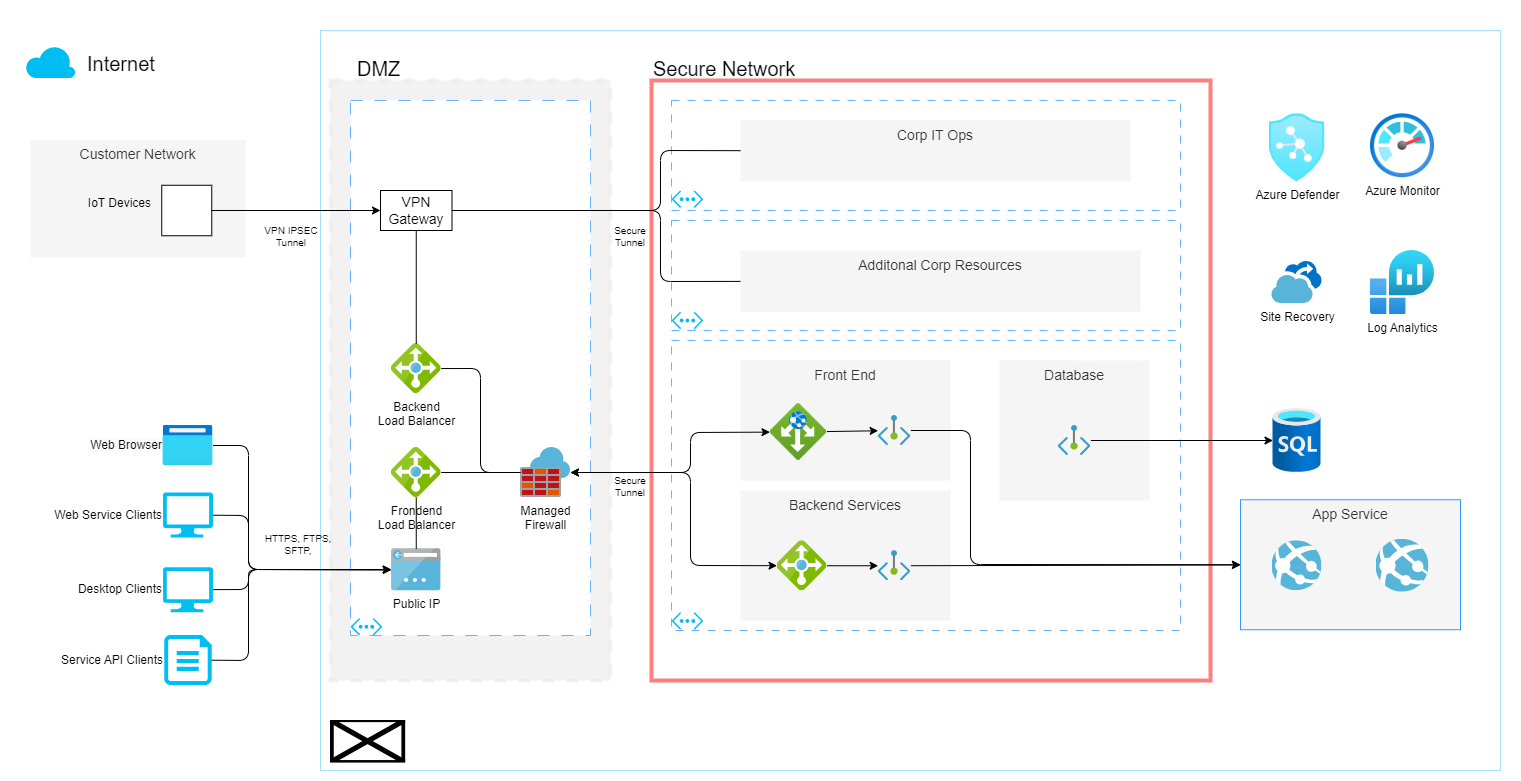

The diagram above was exported from draw.io. Its source (the exported page's mxGraphModel, read from the mxfile embedded in the PNG):
<mxGraphModel dx="2992" dy="2086" grid="1" gridSize="10" guides="1" tooltips="1" connect="1" arrows="1" fold="1" page="1" pageScale="1" pageWidth="1100" pageHeight="850" math="0" shadow="0">
  <root>
    <mxCell id="0" />
    <mxCell id="1" parent="0" />
    <mxCell id="2" value="" style="whiteSpace=wrap;html=1;verticalAlign=middle;labelBackgroundColor=default;fontSize=14;strokeColor=none;" parent="1" vertex="1">
      <mxGeometry x="-970" y="-780" width="1520" height="780" as="geometry" />
    </mxCell>
    <mxCell id="151" value="" style="whiteSpace=wrap;html=1;strokeColor=#4dc5ef;strokeWidth=1;fillColor=none;opacity=50;" vertex="1" parent="1">
      <mxGeometry x="-650" y="-750" width="1180" height="740" as="geometry" />
    </mxCell>
    <mxCell id="3" value="" style="whiteSpace=wrap;html=1;strokeColor=#FF0000;strokeWidth=4;fillColor=none;opacity=50;" parent="1" vertex="1">
      <mxGeometry x="-319" y="-700" width="559" height="600" as="geometry" />
    </mxCell>
    <mxCell id="4" value="" style="whiteSpace=wrap;html=1;verticalAlign=middle;labelBackgroundColor=default;fontSize=14;dashed=1;dashPattern=8 8;strokeColor=#66B2FF;" parent="1" vertex="1">
      <mxGeometry x="-299" y="-440" width="509" height="290" as="geometry" />
    </mxCell>
    <mxCell id="7" value="" style="verticalLabelPosition=bottom;html=1;verticalAlign=top;align=center;strokeColor=none;fillColor=#00BEF2;shape=mxgraph.azure.cloud;" parent="1" vertex="1">
      <mxGeometry x="-945" y="-735" width="50" height="32.5" as="geometry" />
    </mxCell>
    <mxCell id="8" value="Service API Clients" style="verticalLabelPosition=middle;html=1;verticalAlign=middle;align=right;strokeColor=none;fillColor=#00BEF2;shape=mxgraph.azure.file;pointerEvents=1;labelPosition=left;" parent="1" vertex="1">
      <mxGeometry x="-806.25" y="-145.5" width="47.5" height="50" as="geometry" />
    </mxCell>
    <mxCell id="10" value="&lt;span style=&quot;text-align: right; background-color: rgb(251, 251, 251);&quot;&gt;Web Browser&lt;/span&gt;" style="aspect=fixed;html=1;points=[];align=right;image;fontSize=12;image=img/lib/azure2/general/Browser.svg;labelPosition=left;verticalLabelPosition=middle;verticalAlign=middle;" parent="1" vertex="1">
      <mxGeometry x="-807.5" y="-355" width="50" height="40" as="geometry" />
    </mxCell>
    <mxCell id="13" value="" style="whiteSpace=wrap;html=1;strokeColor=#E6E6E6;strokeWidth=4;fillColor=#E6E6E6;opacity=50;dashed=1;" parent="1" vertex="1">
      <mxGeometry x="-640" y="-700" width="280" height="600" as="geometry" />
    </mxCell>
    <mxCell id="33" value="HTTPS, FTPS, SFTP," style="text;strokeColor=none;align=center;fillColor=none;html=1;verticalAlign=middle;whiteSpace=wrap;rounded=0;fontSize=10;" parent="1" vertex="1">
      <mxGeometry x="-712" y="-268" width="79.5" height="63.75" as="geometry" />
    </mxCell>
    <mxCell id="49" value="Secure Network" style="text;strokeColor=none;align=left;fillColor=none;html=1;verticalAlign=middle;whiteSpace=wrap;rounded=0;rotation=0;fontSize=20;" parent="1" vertex="1">
      <mxGeometry x="-319" y="-722.5" width="186" height="20" as="geometry" />
    </mxCell>
    <mxCell id="50" value="DMZ" style="text;strokeColor=none;align=left;fillColor=none;html=1;verticalAlign=middle;whiteSpace=wrap;rounded=0;rotation=0;fontSize=20;" parent="1" vertex="1">
      <mxGeometry x="-615.25" y="-722.5" width="86" height="20" as="geometry" />
    </mxCell>
    <mxCell id="51" value="Internet" style="text;strokeColor=none;align=left;fillColor=none;html=1;verticalAlign=middle;whiteSpace=wrap;rounded=0;rotation=0;fontSize=20;" parent="1" vertex="1">
      <mxGeometry x="-885" y="-732.5" width="170" height="30" as="geometry" />
    </mxCell>
    <mxCell id="56" value="" style="whiteSpace=wrap;html=1;verticalAlign=middle;labelBackgroundColor=default;fontSize=14;dashed=1;dashPattern=12 12;strokeColor=#66B2FF;" parent="1" vertex="1">
      <mxGeometry x="-620" y="-680" width="240" height="535" as="geometry" />
    </mxCell>
    <mxCell id="59" value="VPN Gateway" style="whiteSpace=wrap;html=1;verticalAlign=middle;labelBackgroundColor=default;fontSize=14;" parent="1" vertex="1">
      <mxGeometry x="-590" y="-590" width="71.5" height="40" as="geometry" />
    </mxCell>
    <mxCell id="61" value="" style="edgeStyle=none;html=1;" parent="1" source="67" target="81" edge="1">
      <mxGeometry relative="1" as="geometry">
        <mxPoint x="-816.5" y="-170" as="targetPoint" />
        <Array as="points">
          <mxPoint x="-722" y="-191" />
          <mxPoint x="-722" y="-211" />
        </Array>
        <mxPoint x="-992" y="-155" as="sourcePoint" />
      </mxGeometry>
    </mxCell>
    <mxCell id="62" value="" style="edgeStyle=none;html=1;" parent="1" source="8" target="81" edge="1">
      <mxGeometry relative="1" as="geometry">
        <mxPoint x="-752" y="-246.73627684964208" as="targetPoint" />
        <Array as="points">
          <mxPoint x="-722" y="-120" />
          <mxPoint x="-722" y="-211" />
        </Array>
      </mxGeometry>
    </mxCell>
    <mxCell id="63" value="" style="edgeStyle=none;html=1;" parent="1" source="10" target="81" edge="1">
      <mxGeometry relative="1" as="geometry">
        <Array as="points">
          <mxPoint x="-722" y="-335" />
          <mxPoint x="-722" y="-211" />
        </Array>
      </mxGeometry>
    </mxCell>
    <mxCell id="65" value="Secure Tunnel" style="text;strokeColor=none;align=center;fillColor=none;html=1;verticalAlign=middle;whiteSpace=wrap;rounded=0;fontSize=10;" parent="1" vertex="1">
      <mxGeometry x="-370" y="-315" width="60" height="41.75" as="geometry" />
    </mxCell>
    <mxCell id="67" value="Desktop Clients" style="verticalLabelPosition=middle;html=1;verticalAlign=middle;align=right;strokeColor=none;fillColor=#00BEF2;shape=mxgraph.azure.computer;pointerEvents=1;labelPosition=left;" parent="1" vertex="1">
      <mxGeometry x="-807.5" y="-213.25" width="50" height="45" as="geometry" />
    </mxCell>
    <mxCell id="70" value="&lt;span style=&quot;text-align: right;&quot;&gt;Web Service Clients&lt;/span&gt;" style="verticalLabelPosition=middle;html=1;verticalAlign=middle;align=right;strokeColor=none;fillColor=#00BEF2;shape=mxgraph.azure.computer;pointerEvents=1;labelPosition=left;" parent="1" vertex="1">
      <mxGeometry x="-807.5" y="-288" width="50" height="45" as="geometry" />
    </mxCell>
    <mxCell id="76" value="" style="edgeStyle=none;html=1;" parent="1" source="70" target="81" edge="1">
      <mxGeometry relative="1" as="geometry">
        <Array as="points">
          <mxPoint x="-722" y="-265" />
          <mxPoint x="-722" y="-211" />
        </Array>
        <mxPoint x="-747.5" y="-325" as="sourcePoint" />
        <mxPoint x="-562" y="-201" as="targetPoint" />
      </mxGeometry>
    </mxCell>
    <mxCell id="77" value="Frondend &lt;br&gt;Load Balancer" style="sketch=0;aspect=fixed;html=1;points=[];align=center;image;fontSize=12;image=img/lib/mscae/Load_Balancer_feature.svg;" parent="1" vertex="1">
      <mxGeometry x="-579.25" y="-333" width="50" height="50" as="geometry" />
    </mxCell>
    <mxCell id="78" value="Managed &lt;br&gt;Firewall" style="sketch=0;aspect=fixed;html=1;points=[];align=center;image;fontSize=12;image=img/lib/mscae/Azure_Firewall.svg;" parent="1" vertex="1">
      <mxGeometry x="-450" y="-333" width="50" height="50" as="geometry" />
    </mxCell>
    <mxCell id="81" value="Public IP" style="sketch=0;aspect=fixed;html=1;points=[];align=center;image;fontSize=12;image=img/lib/mscae/App_Service_IPAddress.svg;" parent="1" vertex="1">
      <mxGeometry x="-579.25" y="-231.75" width="50" height="42" as="geometry" />
    </mxCell>
    <mxCell id="84" value="Backend&lt;br&gt;Load Balancer" style="sketch=0;aspect=fixed;html=1;points=[];align=center;image;fontSize=12;image=img/lib/mscae/Load_Balancer_feature.svg;" parent="1" vertex="1">
      <mxGeometry x="-579.25" y="-436.94" width="50" height="50" as="geometry" />
    </mxCell>
    <mxCell id="85" value="" style="edgeStyle=none;html=1;startArrow=none;startFill=0;endArrow=none;endFill=0;" parent="1" source="77" target="81" edge="1">
      <mxGeometry relative="1" as="geometry">
        <mxPoint x="-370" y="-272.907929749867" as="sourcePoint" />
        <mxPoint x="-291.5999999999999" y="-273.20000000000005" as="targetPoint" />
      </mxGeometry>
    </mxCell>
    <mxCell id="86" value="" style="edgeStyle=none;html=1;startArrow=none;startFill=0;endArrow=none;endFill=0;" parent="1" source="78" target="77" edge="1">
      <mxGeometry relative="1" as="geometry">
        <mxPoint x="-460" y="-202.43324937027705" as="sourcePoint" />
        <mxPoint x="-509.25" y="-201.31675062972272" as="targetPoint" />
      </mxGeometry>
    </mxCell>
    <mxCell id="87" value="" style="edgeStyle=none;html=1;startArrow=none;startFill=0;endArrow=none;endFill=0;" parent="1" source="59" target="84" edge="1">
      <mxGeometry relative="1" as="geometry">
        <mxPoint x="-450" y="-192.43324937027705" as="sourcePoint" />
        <mxPoint x="-499.25" y="-191.31675062972272" as="targetPoint" />
      </mxGeometry>
    </mxCell>
    <mxCell id="88" value="" style="edgeStyle=none;html=1;startArrow=none;startFill=0;endArrow=none;endFill=0;" parent="1" source="84" target="78" edge="1">
      <mxGeometry relative="1" as="geometry">
        <mxPoint x="-440" y="-182.43324937027705" as="sourcePoint" />
        <mxPoint x="-489.25" y="-181.31675062972272" as="targetPoint" />
        <Array as="points">
          <mxPoint x="-490" y="-412" />
          <mxPoint x="-490" y="-308" />
        </Array>
      </mxGeometry>
    </mxCell>
    <mxCell id="103" value="Database" style="whiteSpace=wrap;html=1;verticalAlign=top;labelBackgroundColor=none;fontSize=14;fillColor=#f5f5f5;fontColor=#333333;strokeColor=none;" parent="1" vertex="1">
      <mxGeometry x="29" y="-420" width="150" height="140" as="geometry" />
    </mxCell>
    <mxCell id="124" value="Secure Tunnel" style="text;strokeColor=none;align=center;fillColor=none;html=1;verticalAlign=middle;whiteSpace=wrap;rounded=0;fontSize=10;" parent="1" vertex="1">
      <mxGeometry x="-370" y="-564.5" width="60" height="41.75" as="geometry" />
    </mxCell>
    <mxCell id="125" value="Front End" style="whiteSpace=wrap;html=1;verticalAlign=top;labelBackgroundColor=none;fontSize=14;fillColor=#f5f5f5;fontColor=#333333;strokeColor=none;" parent="1" vertex="1">
      <mxGeometry x="-230" y="-420" width="210" height="120" as="geometry" />
    </mxCell>
    <mxCell id="110" value="" style="aspect=fixed;html=1;points=[];align=center;image;fontSize=12;image=img/lib/azure2/networking/Application_Gateways.svg;" parent="1" vertex="1">
      <mxGeometry x="-200.5" y="-377" width="57" height="57" as="geometry" />
    </mxCell>
    <mxCell id="106" value="" style="edgeStyle=none;html=1;startArrow=classic;startFill=1;" parent="1" source="78" target="110" edge="1">
      <mxGeometry relative="1" as="geometry">
        <mxPoint x="-380" y="-280" as="sourcePoint" />
        <mxPoint x="-251" y="-440" as="targetPoint" />
        <Array as="points">
          <mxPoint x="-280" y="-308" />
          <mxPoint x="-280" y="-348" />
        </Array>
      </mxGeometry>
    </mxCell>
    <mxCell id="117" value="" style="edgeStyle=none;html=1;startArrow=none;startFill=1;" parent="1" source="110" target="yZtN_VQKTaUTC56Wva15-149" edge="1">
      <mxGeometry relative="1" as="geometry">
        <mxPoint x="-144" y="-219.25" as="sourcePoint" />
        <mxPoint x="-102.50000000000023" y="-348.5" as="targetPoint" />
      </mxGeometry>
    </mxCell>
    <mxCell id="128" value="Backend Services" style="whiteSpace=wrap;html=1;verticalAlign=top;labelBackgroundColor=none;fontSize=14;fillColor=#f5f5f5;fontColor=#333333;strokeColor=none;" parent="1" vertex="1">
      <mxGeometry x="-230" y="-290" width="210" height="130" as="geometry" />
    </mxCell>
    <mxCell id="107" value="" style="edgeStyle=none;html=1;startArrow=classic;startFill=1;" parent="1" source="78" target="114" edge="1">
      <mxGeometry relative="1" as="geometry">
        <mxPoint x="-380" y="-280" as="sourcePoint" />
        <mxPoint x="-101" y="-227.6838235294117" as="targetPoint" />
        <Array as="points">
          <mxPoint x="-280" y="-308" />
          <mxPoint x="-280" y="-215" />
        </Array>
      </mxGeometry>
    </mxCell>
    <mxCell id="114" value="" style="sketch=0;aspect=fixed;html=1;points=[];align=center;image;fontSize=12;image=img/lib/mscae/Load_Balancer_feature.svg;" parent="1" vertex="1">
      <mxGeometry x="-193.5" y="-239.75" width="50" height="50" as="geometry" />
    </mxCell>
    <mxCell id="116" value="" style="edgeStyle=none;html=1;startArrow=none;startFill=0;" parent="1" source="114" target="148" edge="1">
      <mxGeometry relative="1" as="geometry">
        <mxPoint x="-370" y="-321.7852028639618" as="sourcePoint" />
        <mxPoint x="-99.5" y="-214.75" as="targetPoint" />
      </mxGeometry>
    </mxCell>
    <mxCell id="130" value="" style="whiteSpace=wrap;html=1;verticalAlign=middle;labelBackgroundColor=default;fontSize=14;dashed=1;dashPattern=8 8;strokeColor=#66B2FF;" parent="1" vertex="1">
      <mxGeometry x="-299" y="-560" width="509" height="110" as="geometry" />
    </mxCell>
    <mxCell id="131" value="" style="whiteSpace=wrap;html=1;verticalAlign=middle;labelBackgroundColor=default;fontSize=14;dashed=1;dashPattern=8 8;strokeColor=#66B2FF;" parent="1" vertex="1">
      <mxGeometry x="-299" y="-680" width="509" height="110" as="geometry" />
    </mxCell>
    <mxCell id="119" value="Corp IT Ops" style="whiteSpace=wrap;html=1;verticalAlign=top;labelBackgroundColor=none;fontSize=14;fillColor=#f5f5f5;fontColor=#333333;strokeColor=none;" parent="1" vertex="1">
      <mxGeometry x="-230" y="-660" width="390" height="61.25" as="geometry" />
    </mxCell>
    <mxCell id="121" value="Additonal Corp Resources" style="whiteSpace=wrap;html=1;verticalAlign=top;labelBackgroundColor=none;fontSize=14;fillColor=#f5f5f5;fontColor=#333333;strokeColor=none;" parent="1" vertex="1">
      <mxGeometry x="-230" y="-530" width="400" height="61.25" as="geometry" />
    </mxCell>
    <mxCell id="122" value="" style="edgeStyle=none;html=1;startArrow=none;startFill=0;endArrow=none;endFill=0;" parent="1" source="59" target="121" edge="1">
      <mxGeometry relative="1" as="geometry">
        <mxPoint x="-521.785321821036" y="-452" as="sourcePoint" />
        <mxPoint x="-299" y="-482" as="targetPoint" />
        <Array as="points">
          <mxPoint x="-310" y="-570" />
          <mxPoint x="-310" y="-499" />
        </Array>
      </mxGeometry>
    </mxCell>
    <mxCell id="123" value="" style="edgeStyle=none;html=1;startArrow=none;startFill=0;endArrow=none;endFill=0;" parent="1" source="59" target="119" edge="1">
      <mxGeometry relative="1" as="geometry">
        <mxPoint x="-498.5" y="-472" as="sourcePoint" />
        <mxPoint x="-299" y="-601.0761154855643" as="targetPoint" />
        <Array as="points">
          <mxPoint x="-310" y="-570" />
          <mxPoint x="-310" y="-630" />
        </Array>
      </mxGeometry>
    </mxCell>
    <mxCell id="135" value="Customer Network" style="whiteSpace=wrap;html=1;verticalAlign=top;labelBackgroundColor=none;fontSize=14;fillColor=#f5f5f5;fontColor=#333333;strokeColor=none;" parent="1" vertex="1">
      <mxGeometry x="-940" y="-640.74" width="215" height="117.87" as="geometry" />
    </mxCell>
    <mxCell id="89" value="" style="whiteSpace=wrap;html=1;verticalAlign=middle;labelBackgroundColor=default;fontSize=14;" parent="1" vertex="1">
      <mxGeometry x="-808.75" y="-595.25" width="50" height="50.5" as="geometry" />
    </mxCell>
    <mxCell id="92" value="IoT Devices" style="text;strokeColor=none;align=right;fillColor=none;html=1;verticalAlign=middle;whiteSpace=wrap;rounded=0;" parent="1" vertex="1">
      <mxGeometry x="-910" y="-590" width="92.5" height="25.5" as="geometry" />
    </mxCell>
    <mxCell id="93" value="" style="edgeStyle=none;html=1;" parent="1" source="89" target="59" edge="1">
      <mxGeometry relative="1" as="geometry">
        <mxPoint x="-747.5" y="-325" as="sourcePoint" />
        <mxPoint x="-559.25" y="-200.78516174402262" as="targetPoint" />
      </mxGeometry>
    </mxCell>
    <mxCell id="94" value="VPN IPSEC&lt;br&gt;Tunnel" style="text;strokeColor=none;align=center;fillColor=none;html=1;verticalAlign=middle;whiteSpace=wrap;rounded=0;fontSize=10;" parent="1" vertex="1">
      <mxGeometry x="-719.5" y="-564.5" width="79.5" height="41.63" as="geometry" />
    </mxCell>
    <mxCell id="136" value="Log Analytics" style="aspect=fixed;html=1;points=[];align=center;image;fontSize=12;image=img/lib/azure2/analytics/Log_Analytics_Workspaces.svg;dashed=1;dashPattern=8 8;labelBackgroundColor=none;strokeColor=#66B2FF;fillColor=none;" parent="1" vertex="1">
      <mxGeometry x="400" y="-530" width="64" height="64" as="geometry" />
    </mxCell>
    <mxCell id="137" value="Azure Monitor" style="aspect=fixed;html=1;points=[];align=center;image;fontSize=12;image=img/lib/azure2/management_governance/Monitor.svg;dashed=1;dashPattern=8 8;labelBackgroundColor=none;strokeColor=#66B2FF;fillColor=none;" parent="1" vertex="1">
      <mxGeometry x="400" y="-666.7500000000001" width="64" height="64" as="geometry" />
    </mxCell>
    <mxCell id="138" value="Azure Defender" style="aspect=fixed;html=1;points=[];align=center;image;fontSize=12;image=img/lib/azure2/security/Azure_Defender.svg;dashed=1;dashPattern=8 8;labelBackgroundColor=none;strokeColor=#66B2FF;fillColor=none;" parent="1" vertex="1">
      <mxGeometry x="298.5" y="-666.75" width="56.00000000000001" height="68" as="geometry" />
    </mxCell>
    <mxCell id="139" value="Site Recovery" style="sketch=0;aspect=fixed;html=1;points=[];align=center;image;fontSize=12;image=img/lib/mscae/Backup.svg;dashed=1;dashPattern=8 8;labelBackgroundColor=none;strokeColor=#66B2FF;fillColor=none;" parent="1" vertex="1">
      <mxGeometry x="301.5" y="-519" width="50" height="42" as="geometry" />
    </mxCell>
    <mxCell id="141" value="" style="aspect=fixed;html=1;points=[];align=center;image;fontSize=12;image=img/lib/azure2/networking/Private_Endpoint.svg;dashed=1;dashPattern=8 8;labelBackgroundColor=none;strokeColor=#66B2FF;fillColor=none;" parent="1" vertex="1">
      <mxGeometry x="87.63999999999999" y="-355" width="32.73" height="30" as="geometry" />
    </mxCell>
    <mxCell id="142" value="" style="verticalLabelPosition=bottom;html=1;verticalAlign=top;align=center;strokeColor=none;fillColor=#00BEF2;shape=mxgraph.azure.virtual_network;pointerEvents=1;dashed=1;dashPattern=8 8;labelBackgroundColor=none;" parent="1" vertex="1">
      <mxGeometry x="-299" y="-168.25" width="31.82" height="17.5" as="geometry" />
    </mxCell>
    <mxCell id="145" value="App Service" style="whiteSpace=wrap;html=1;verticalAlign=top;labelBackgroundColor=none;fontSize=14;fillColor=#f5f5f5;fontColor=#333333;strokeColor=#3399FF;" parent="1" vertex="1">
      <mxGeometry x="270" y="-280.75" width="220" height="130" as="geometry" />
    </mxCell>
    <mxCell id="146" value="" style="sketch=0;aspect=fixed;html=1;points=[];align=center;image;fontSize=12;image=img/lib/mscae/App_Services.svg;" parent="1" vertex="1">
      <mxGeometry x="301.5" y="-239.75" width="50" height="50" as="geometry" />
    </mxCell>
    <mxCell id="147" value="" style="sketch=0;aspect=fixed;html=1;points=[];align=center;image;fontSize=12;image=img/lib/mscae/App_Services.svg;" parent="1" vertex="1">
      <mxGeometry x="405.5" y="-241.25" width="53" height="53" as="geometry" />
    </mxCell>
    <mxCell id="148" value="" style="aspect=fixed;html=1;points=[];align=center;image;fontSize=12;image=img/lib/azure2/networking/Private_Endpoint.svg;dashed=1;dashPattern=8 8;labelBackgroundColor=none;strokeColor=#66B2FF;fillColor=none;" parent="1" vertex="1">
      <mxGeometry x="-92.37" y="-229.75" width="32.73" height="30" as="geometry" />
    </mxCell>
    <mxCell id="149" value="" style="edgeStyle=none;html=1;startArrow=none;startFill=0;" parent="1" source="148" target="145" edge="1">
      <mxGeometry relative="1" as="geometry">
        <mxPoint x="-70" y="-220" as="sourcePoint" />
        <mxPoint x="-82.36999999999989" y="-204.75" as="targetPoint" />
      </mxGeometry>
    </mxCell>
    <mxCell id="yZtN_VQKTaUTC56Wva15-149" value="" style="aspect=fixed;html=1;points=[];align=center;image;fontSize=12;image=img/lib/azure2/networking/Private_Endpoint.svg;dashed=1;dashPattern=8 8;labelBackgroundColor=none;strokeColor=#66B2FF;fillColor=none;" parent="1" vertex="1">
      <mxGeometry x="-92.37" y="-365" width="32.73" height="30" as="geometry" />
    </mxCell>
    <mxCell id="yZtN_VQKTaUTC56Wva15-150" value="" style="edgeStyle=none;html=1;startArrow=none;startFill=0;" parent="1" source="yZtN_VQKTaUTC56Wva15-149" target="145" edge="1">
      <mxGeometry relative="1" as="geometry">
        <mxPoint x="-49.6400000000001" y="-205.01354273707466" as="sourcePoint" />
        <mxPoint x="280" y="-267.3333333333335" as="targetPoint" />
        <Array as="points">
          <mxPoint y="-350" />
          <mxPoint y="-216" />
        </Array>
      </mxGeometry>
    </mxCell>
    <mxCell id="yZtN_VQKTaUTC56Wva15-152" value="" style="aspect=fixed;html=1;points=[];align=center;image;fontSize=12;image=img/lib/azure2/databases/SQL_Database.svg;" parent="1" vertex="1">
      <mxGeometry x="302.5" y="-372" width="48" height="64" as="geometry" />
    </mxCell>
    <mxCell id="yZtN_VQKTaUTC56Wva15-153" value="" style="edgeStyle=none;html=1;startArrow=none;startFill=0;" parent="1" source="141" target="yZtN_VQKTaUTC56Wva15-152" edge="1">
      <mxGeometry relative="1" as="geometry">
        <mxPoint x="-66.0034999999998" y="-325" as="sourcePoint" />
        <mxPoint x="284.3023255813955" y="-421" as="targetPoint" />
      </mxGeometry>
    </mxCell>
    <mxCell id="yZtN_VQKTaUTC56Wva15-154" value="" style="verticalLabelPosition=bottom;html=1;verticalAlign=top;align=center;strokeColor=none;fillColor=#00BEF2;shape=mxgraph.azure.virtual_network;pointerEvents=1;dashed=1;dashPattern=8 8;labelBackgroundColor=none;" parent="1" vertex="1">
      <mxGeometry x="-299" y="-468.75" width="31.82" height="17.5" as="geometry" />
    </mxCell>
    <mxCell id="yZtN_VQKTaUTC56Wva15-155" value="" style="verticalLabelPosition=bottom;html=1;verticalAlign=top;align=center;strokeColor=none;fillColor=#00BEF2;shape=mxgraph.azure.virtual_network;pointerEvents=1;dashed=1;dashPattern=8 8;labelBackgroundColor=none;" parent="1" vertex="1">
      <mxGeometry x="-299" y="-590" width="31.82" height="17.5" as="geometry" />
    </mxCell>
    <mxCell id="yZtN_VQKTaUTC56Wva15-156" value="" style="verticalLabelPosition=bottom;html=1;verticalAlign=top;align=center;strokeColor=none;fillColor=#00BEF2;shape=mxgraph.azure.virtual_network;pointerEvents=1;dashed=1;dashPattern=8 8;labelBackgroundColor=none;" parent="1" vertex="1">
      <mxGeometry x="-620" y="-162.5" width="31.82" height="17.5" as="geometry" />
    </mxCell>
    <mxCell id="150" value="" style="shape=image;verticalLabelPosition=bottom;labelBackgroundColor=default;verticalAlign=top;aspect=fixed;imageAspect=0;image=https://logos-world.net/wp-content/uploads/2021/03/Azure-Logo-2020-present.png;" vertex="1" parent="1">
      <mxGeometry x="-640" y="-60" width="75.16" height="42.35" as="geometry" />
    </mxCell>
  </root>
</mxGraphModel>